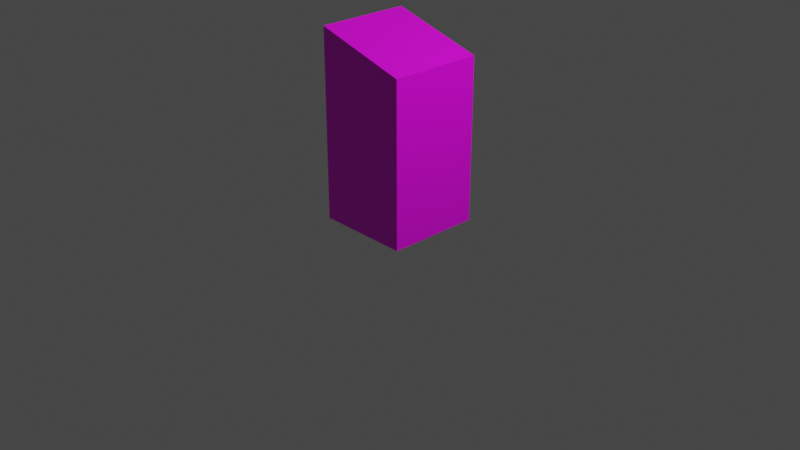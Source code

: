 # Source: lectern.blend  (saved by Blender 2.82.7; exported with 4.5.12 LTS)
import bpy
from mathutils import Matrix  # noqa: F401  (used for matrix-valued properties, if any)

bpy.ops.wm.read_factory_settings(use_empty=True)
scene = bpy.context.scene
scene.name = 'Scene'

# ---- collections
col_collection = bpy.data.collections.new('Collection'); scene.collection.children.link(col_collection)

# ---- images (referenced by path relative to the original .blend; pixels are not part of the script)
import os
ASSET_DIR = os.environ.get("B2B_ASSET_DIR", "")  # directory of the original .blend (textures are referenced by path, not embedded)
HERE = os.path.dirname(os.path.abspath(__file__))  # packed textures are extracted next to this script under _unpacked/

def load_image(name, relpath, width, height, colorspace="sRGB"):
    """Load a texture the original file referenced (path relative to the .blend, or extracted next to this script)."""
    p = next((c for c in (os.path.join(HERE, relpath), os.path.join(ASSET_DIR, relpath)) if relpath and os.path.exists(c)), "")
    if p:
        img = bpy.data.images.load(p, check_existing=True)
        img.name = name
    else:  # same state as the original file: an image datablock whose file is absent (Cycles renders it pink)
        img = bpy.data.images.new(name, width, height)
        img.source = "FILE"
        img.filepath = "//" + (relpath or name)
    img.colorspace_settings.name = colorspace
    return img
img_material_base_color = load_image('Material Base Color', '', 1024, 1024, 'sRGB')

# ---- materials (node trees are filled in below, after node groups)
mat_material = bpy.data.materials.new('Material')
mat_material.alpha_threshold = 0.0
mat_material.use_transparent_shadow = False
mat_material.line_color = (0.0, 0.0, 0.0, 1.0)

# ---- material node trees
mat_material.use_nodes = True; mat_material.node_tree.nodes.clear()
_N = mat_material.node_tree.nodes; _L = mat_material.node_tree.links
n0 = _N.new('ShaderNodeOutputMaterial'); n0.name = 'Material Output'; n0.location = (300, 300)
n1 = _N.new('ShaderNodeBsdfPrincipled'); n1.name = 'Principled BSDF'; n1.location = (10, 300)
n1.distribution = 'GGX'
n1.subsurface_method = 'BURLEY'
n1.inputs[2].default_value = 0.4
n1.inputs[3].default_value = 1.45
n1.inputs[27].default_value = (0.0, 0.0, 0.0, 1.0)
n1.inputs[28].default_value = 1.0
n2 = _N.new('ShaderNodeTexImage'); n2.name = 'Image Texture'; n2.location = (-280, 280)
n2.image = img_material_base_color
_L.new(n1.outputs[0], n0.inputs[0])
_L.new(n2.outputs[0], n1.inputs[0])
n0.is_active_output = True

# ---- world
world_world = bpy.data.worlds.new('World'); scene.world = world_world
world_world.use_nodes = True; world_world.node_tree.nodes.clear()
_N = world_world.node_tree.nodes; _L = world_world.node_tree.links
n0 = _N.new('ShaderNodeOutputWorld'); n0.name = 'World Output'; n0.location = (300, 300)
n1 = _N.new('ShaderNodeBackground'); n1.name = 'Background'; n1.location = (10, 300)
n1.inputs[0].default_value = (0.05088, 0.05088, 0.05088, 1.0)
_L.new(n1.outputs[0], n0.inputs[0])
n0.is_active_output = True
world_world.color = (0.05088, 0.05088, 0.05088)
world_world.use_sun_shadow = False
world_world.sun_shadow_jitter_overblur = 0.0

# ---- cameras
cam_camera = bpy.data.cameras.new('Camera')
cam_camera.clip_end = 100.0
cam_camera.ortho_scale = 7.314

# ---- lights
light_light = bpy.data.lights.new('Light', 'POINT')
light_light.transmission_factor = 0.0
light_light.energy = 1000.0
light_light.shadow_soft_size = 0.1
light_light.shadow_maximum_resolution = 0.006
light_light.use_absolute_resolution = True

# ---- meshes
me_cube = bpy.data.meshes.new('Cube')
me_cube.from_pydata([(1.0, 1.0, 0.7236), (1.0, 1.0, -1.0), (1.0, -1.0, 0.7236), (1.0, -1.0, -1.0), (-1.0, 1.0, 1.0), (-1.0, 1.0, -1.0), (-1.0, -1.0, 1.0), (-1.0, -1.0, -1.0)], [], [(0, 4, 6, 2), (3, 2, 6, 7), (7, 6, 4, 5), (5, 1, 3, 7), (1, 0, 2, 3), (5, 4, 0, 1)])
_uv = me_cube.uv_layers.new(name='UVMap')
_uv.uv.foreach_set('vector', [0.625, 0.5, 0.875, 0.5, 0.875, 0.75, 0.625, 0.75, 0.375, 0.75, 0.625, 0.75, 0.625, 1.0, 0.375, 1.0, 0.375, 0.0, 0.625, 0.0, 0.625, 0.25, 0.375, 0.25, 0.125, 0.5, 0.375, 0.5, 0.375, 0.75, 0.125, 0.75, 0.375, 0.5, 0.625, 0.5, 0.625, 0.75, 0.375, 0.75, 0.375, 0.25, 0.625, 0.25, 0.625, 0.5, 0.375, 0.5])
me_cube.materials.append(mat_material)
me_cube.use_remesh_preserve_volume = False
me_cube.use_remesh_preserve_attributes = False
me_cube.use_mirror_vertex_groups = False
me_cube.update()

# ---- objects
ob_lectern = bpy.data.objects.new('Lectern', me_cube)
ob_light = bpy.data.objects.new('Light', light_light)
ob_camera = bpy.data.objects.new('Camera', cam_camera)

# ---- transforms, parenting, visibility, modifiers, constraints
ob_lectern.location = (0.0, 0.0, 1.0)
ob_lectern.scale = (0.5, 0.5, 1.0)
ob_lectern.lock_rotations_4d = False
ob_lectern.empty_display_type = 'ARROWS'
ob_lectern.lineart.crease_threshold = 0.0
ob_light.location = (4.076, 1.005, 5.904)
ob_light.rotation_euler = (0.6503, 0.05522, 1.866)
ob_light.lock_rotations_4d = False
ob_light.empty_display_type = 'ARROWS'
ob_light.color = (0.0, 0.0, 0.0, 0.0)
ob_light.lineart.crease_threshold = 0.0
ob_camera.location = (7.359, -6.926, 4.958)
ob_camera.rotation_euler = (1.109, 0.0, 0.8149)
ob_camera.lock_rotations_4d = False
ob_camera.empty_display_type = 'ARROWS'
ob_camera.color = (0.0, 0.0, 0.0, 0.0)
ob_camera.display_type = 'WIRE'
ob_camera.lineart.crease_threshold = 0.0

# ---- collection membership
col_collection.objects.link(ob_lectern)
col_collection.objects.link(ob_light)
col_collection.objects.link(ob_camera)

# ---- scene / render settings (as saved in the file)
scene.camera = ob_camera
scene.frame_start = 1; scene.frame_end = 250; scene.frame_set(1)
scene.render.engine = 'BLENDER_EEVEE_NEXT'
scene.cycles.use_denoising = False
scene.cycles.samples = 128
scene.cycles.sampling_pattern = 'TABULATED_SOBOL'
scene.cycles.use_adaptive_sampling = False
scene.cycles.use_light_tree = False
scene.view_settings.view_transform = 'Filmic'
bpy.context.view_layer.update()
